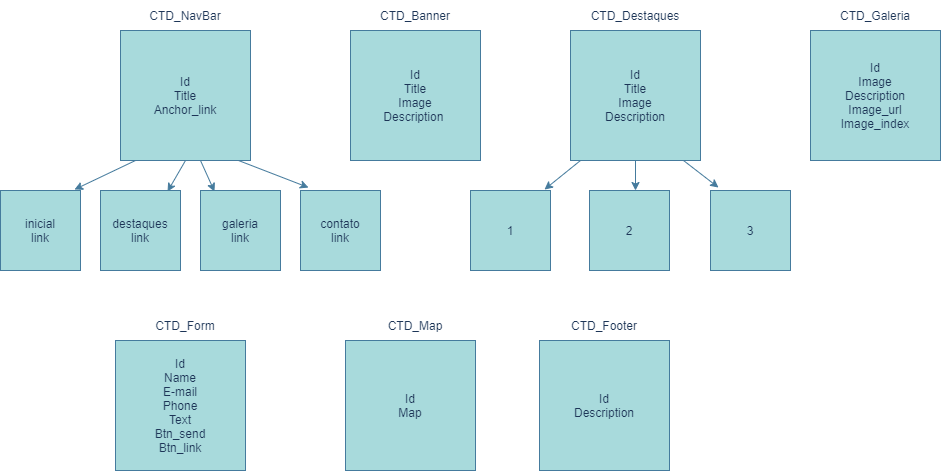

The diagram above was exported from draw.io. Its source (the exported page's mxGraphModel, read from the mxfile embedded in the PNG):
<mxGraphModel dx="2302" dy="529" grid="1" gridSize="10" guides="1" tooltips="1" connect="1" arrows="1" fold="1" page="1" pageScale="1" pageWidth="827" pageHeight="1169" background="#F1FAEE" math="0" shadow="0">
  <root>
    <mxCell id="0" />
    <mxCell id="1" parent="0" />
    <mxCell id="KVE_-zBYWzrPdvoXa85G-1" value="Id&lt;br&gt;Title&lt;br&gt;Image&lt;br&gt;Description&amp;nbsp;" style="whiteSpace=wrap;html=1;aspect=fixed;fillColor=#A8DADC;strokeColor=#457B9D;fontColor=#1D3557;" parent="1" vertex="1">
      <mxGeometry x="80" y="160" width="130" height="130" as="geometry" />
    </mxCell>
    <mxCell id="KVE_-zBYWzrPdvoXa85G-2" value="CTD_Banner" style="text;html=1;strokeColor=none;fillColor=none;align=center;verticalAlign=middle;whiteSpace=wrap;rounded=0;fontColor=#1D3557;" parent="1" vertex="1">
      <mxGeometry x="100" y="130" width="90" height="30" as="geometry" />
    </mxCell>
    <mxCell id="KVE_-zBYWzrPdvoXa85G-3" value="Id&lt;br&gt;Description&lt;br&gt;" style="whiteSpace=wrap;html=1;aspect=fixed;fillColor=#A8DADC;strokeColor=#457B9D;fontColor=#1D3557;" parent="1" vertex="1">
      <mxGeometry x="269" y="470" width="130" height="130" as="geometry" />
    </mxCell>
    <mxCell id="ZueQHYT-caPjEleCtoe7-1" value="Id&lt;br&gt;Title&lt;br&gt;Image&lt;br&gt;Description" style="whiteSpace=wrap;html=1;aspect=fixed;fillColor=#A8DADC;strokeColor=#457B9D;fontColor=#1D3557;" parent="1" vertex="1">
      <mxGeometry x="300" y="160" width="130" height="130" as="geometry" />
    </mxCell>
    <mxCell id="ZueQHYT-caPjEleCtoe7-2" value="CTD_Destaques" style="text;html=1;strokeColor=none;fillColor=none;align=center;verticalAlign=middle;whiteSpace=wrap;rounded=0;fontColor=#1D3557;" parent="1" vertex="1">
      <mxGeometry x="335" y="130" width="60" height="30" as="geometry" />
    </mxCell>
    <mxCell id="JmKJ2SFyBqsHMqcquKuF-1" value="CTD_Footer" style="text;html=1;strokeColor=none;fillColor=none;align=center;verticalAlign=middle;whiteSpace=wrap;rounded=0;fontColor=#1D3557;" vertex="1" parent="1">
      <mxGeometry x="304" y="440" width="60" height="30" as="geometry" />
    </mxCell>
    <mxCell id="JmKJ2SFyBqsHMqcquKuF-5" value="Id&lt;br&gt;Image&lt;br&gt;Description&lt;br&gt;Image_url&lt;br&gt;Image_index" style="whiteSpace=wrap;html=1;aspect=fixed;fillColor=#A8DADC;strokeColor=#457B9D;fontColor=#1D3557;" vertex="1" parent="1">
      <mxGeometry x="540" y="160" width="130" height="130" as="geometry" />
    </mxCell>
    <mxCell id="JmKJ2SFyBqsHMqcquKuF-6" value="CTD_Galeria" style="text;html=1;strokeColor=none;fillColor=none;align=center;verticalAlign=middle;whiteSpace=wrap;rounded=0;fontColor=#1D3557;" vertex="1" parent="1">
      <mxGeometry x="575" y="130" width="60" height="30" as="geometry" />
    </mxCell>
    <mxCell id="je_E4tlS-UK5aATorJAP-1" value="2" style="whiteSpace=wrap;html=1;aspect=fixed;fillColor=#A8DADC;strokeColor=#457B9D;fontColor=#1D3557;" vertex="1" parent="1">
      <mxGeometry x="319" y="320" width="80" height="80" as="geometry" />
    </mxCell>
    <mxCell id="je_E4tlS-UK5aATorJAP-2" value="1&lt;br&gt;" style="whiteSpace=wrap;html=1;aspect=fixed;fillColor=#A8DADC;strokeColor=#457B9D;fontColor=#1D3557;" vertex="1" parent="1">
      <mxGeometry x="200" y="320" width="80" height="80" as="geometry" />
    </mxCell>
    <mxCell id="je_E4tlS-UK5aATorJAP-3" value="3" style="whiteSpace=wrap;html=1;aspect=fixed;fillColor=#A8DADC;strokeColor=#457B9D;fontColor=#1D3557;" vertex="1" parent="1">
      <mxGeometry x="440" y="320" width="80" height="80" as="geometry" />
    </mxCell>
    <mxCell id="je_E4tlS-UK5aATorJAP-4" value="" style="endArrow=classic;html=1;rounded=0;entryX=0.1;entryY=-0.037;entryDx=0;entryDy=0;entryPerimeter=0;strokeColor=#457B9D;fontColor=#1D3557;labelBackgroundColor=#F1FAEE;" edge="1" parent="1" target="je_E4tlS-UK5aATorJAP-3">
      <mxGeometry width="50" height="50" relative="1" as="geometry">
        <mxPoint x="413" y="290" as="sourcePoint" />
        <mxPoint x="440" y="310" as="targetPoint" />
      </mxGeometry>
    </mxCell>
    <mxCell id="je_E4tlS-UK5aATorJAP-5" value="" style="endArrow=classic;html=1;rounded=0;exitX=0.5;exitY=1;exitDx=0;exitDy=0;strokeColor=#457B9D;fontColor=#1D3557;labelBackgroundColor=#F1FAEE;" edge="1" parent="1" source="ZueQHYT-caPjEleCtoe7-1">
      <mxGeometry width="50" height="50" relative="1" as="geometry">
        <mxPoint x="390" y="360" as="sourcePoint" />
        <mxPoint x="365" y="320" as="targetPoint" />
      </mxGeometry>
    </mxCell>
    <mxCell id="je_E4tlS-UK5aATorJAP-6" value="" style="endArrow=classic;html=1;rounded=0;entryX=0.925;entryY=-0.012;entryDx=0;entryDy=0;entryPerimeter=0;strokeColor=#457B9D;fontColor=#1D3557;labelBackgroundColor=#F1FAEE;" edge="1" parent="1" target="je_E4tlS-UK5aATorJAP-2">
      <mxGeometry width="50" height="50" relative="1" as="geometry">
        <mxPoint x="310" y="290" as="sourcePoint" />
        <mxPoint x="440" y="310" as="targetPoint" />
      </mxGeometry>
    </mxCell>
    <mxCell id="JmKJ2SFyBqsHMqcquKuF-11" value="Id&lt;br&gt;Title&lt;br&gt;Anchor_link" style="whiteSpace=wrap;html=1;aspect=fixed;fillColor=#A8DADC;strokeColor=#457B9D;fontColor=#1D3557;" vertex="1" parent="1">
      <mxGeometry x="-150" y="160" width="130" height="130" as="geometry" />
    </mxCell>
    <mxCell id="JmKJ2SFyBqsHMqcquKuF-12" value="CTD_NavBar" style="text;html=1;strokeColor=none;fillColor=none;align=center;verticalAlign=middle;whiteSpace=wrap;rounded=0;fontColor=#1D3557;" vertex="1" parent="1">
      <mxGeometry x="-115" y="130" width="60" height="30" as="geometry" />
    </mxCell>
    <mxCell id="je_E4tlS-UK5aATorJAP-9" value="Id&lt;br&gt;Name&lt;br&gt;E-mail&lt;br&gt;Phone&lt;br&gt;Text&lt;br&gt;Btn_send&lt;br&gt;Btn_link" style="whiteSpace=wrap;html=1;aspect=fixed;fillColor=#A8DADC;strokeColor=#457B9D;fontColor=#1D3557;" vertex="1" parent="1">
      <mxGeometry x="-155" y="470" width="130" height="130" as="geometry" />
    </mxCell>
    <mxCell id="je_E4tlS-UK5aATorJAP-12" value="CTD_Form" style="text;html=1;strokeColor=none;fillColor=none;align=center;verticalAlign=middle;whiteSpace=wrap;rounded=0;fontColor=#1D3557;" vertex="1" parent="1">
      <mxGeometry x="-115" y="440" width="60" height="30" as="geometry" />
    </mxCell>
    <mxCell id="je_E4tlS-UK5aATorJAP-13" value="Id&lt;br&gt;Map" style="whiteSpace=wrap;html=1;aspect=fixed;fillColor=#A8DADC;strokeColor=#457B9D;fontColor=#1D3557;" vertex="1" parent="1">
      <mxGeometry x="75" y="470" width="130" height="130" as="geometry" />
    </mxCell>
    <mxCell id="je_E4tlS-UK5aATorJAP-14" value="CTD_Map" style="text;html=1;strokeColor=none;fillColor=none;align=center;verticalAlign=middle;whiteSpace=wrap;rounded=0;fontColor=#1D3557;" vertex="1" parent="1">
      <mxGeometry x="115" y="440" width="60" height="30" as="geometry" />
    </mxCell>
    <mxCell id="JmKJ2SFyBqsHMqcquKuF-13" value="galeria&lt;br&gt;link" style="whiteSpace=wrap;html=1;aspect=fixed;fillColor=#A8DADC;strokeColor=#457B9D;fontColor=#1D3557;" vertex="1" parent="1">
      <mxGeometry x="-70" y="320" width="80" height="80" as="geometry" />
    </mxCell>
    <mxCell id="JmKJ2SFyBqsHMqcquKuF-14" value="inicial&lt;br&gt;link" style="whiteSpace=wrap;html=1;aspect=fixed;fillColor=#A8DADC;strokeColor=#457B9D;fontColor=#1D3557;" vertex="1" parent="1">
      <mxGeometry x="-270" y="320" width="80" height="80" as="geometry" />
    </mxCell>
    <mxCell id="JmKJ2SFyBqsHMqcquKuF-15" value="contato&lt;br&gt;link" style="whiteSpace=wrap;html=1;aspect=fixed;fillColor=#A8DADC;strokeColor=#457B9D;fontColor=#1D3557;" vertex="1" parent="1">
      <mxGeometry x="30" y="320" width="80" height="80" as="geometry" />
    </mxCell>
    <mxCell id="JmKJ2SFyBqsHMqcquKuF-16" value="" style="endArrow=classic;html=1;rounded=0;entryX=0.1;entryY=-0.037;entryDx=0;entryDy=0;entryPerimeter=0;strokeColor=#457B9D;fontColor=#1D3557;labelBackgroundColor=#F1FAEE;" edge="1" parent="1" target="JmKJ2SFyBqsHMqcquKuF-15">
      <mxGeometry width="50" height="50" relative="1" as="geometry">
        <mxPoint x="-32" y="290" as="sourcePoint" />
        <mxPoint x="-5" y="310" as="targetPoint" />
      </mxGeometry>
    </mxCell>
    <mxCell id="JmKJ2SFyBqsHMqcquKuF-17" value="" style="endArrow=classic;html=1;rounded=0;entryX=0.175;entryY=0.013;entryDx=0;entryDy=0;entryPerimeter=0;strokeColor=#457B9D;fontColor=#1D3557;labelBackgroundColor=#F1FAEE;" edge="1" parent="1" target="JmKJ2SFyBqsHMqcquKuF-13">
      <mxGeometry width="50" height="50" relative="1" as="geometry">
        <mxPoint x="-70" y="290" as="sourcePoint" />
        <mxPoint x="-80" y="320" as="targetPoint" />
      </mxGeometry>
    </mxCell>
    <mxCell id="JmKJ2SFyBqsHMqcquKuF-18" value="" style="endArrow=classic;html=1;rounded=0;entryX=0.925;entryY=-0.012;entryDx=0;entryDy=0;entryPerimeter=0;strokeColor=#457B9D;fontColor=#1D3557;labelBackgroundColor=#F1FAEE;" edge="1" parent="1" target="JmKJ2SFyBqsHMqcquKuF-14">
      <mxGeometry width="50" height="50" relative="1" as="geometry">
        <mxPoint x="-135" y="290" as="sourcePoint" />
        <mxPoint x="-5" y="310" as="targetPoint" />
      </mxGeometry>
    </mxCell>
    <mxCell id="je_E4tlS-UK5aATorJAP-15" value="destaques&lt;br&gt;link" style="whiteSpace=wrap;html=1;aspect=fixed;fillColor=#A8DADC;strokeColor=#457B9D;fontColor=#1D3557;" vertex="1" parent="1">
      <mxGeometry x="-170" y="320" width="80" height="80" as="geometry" />
    </mxCell>
    <mxCell id="je_E4tlS-UK5aATorJAP-16" value="" style="endArrow=classic;html=1;rounded=0;exitX=0.5;exitY=1;exitDx=0;exitDy=0;entryX=0.838;entryY=0.013;entryDx=0;entryDy=0;entryPerimeter=0;strokeColor=#457B9D;fontColor=#1D3557;labelBackgroundColor=#F1FAEE;" edge="1" parent="1" source="JmKJ2SFyBqsHMqcquKuF-11" target="je_E4tlS-UK5aATorJAP-15">
      <mxGeometry width="50" height="50" relative="1" as="geometry">
        <mxPoint x="-70" y="300" as="sourcePoint" />
        <mxPoint x="-60" y="330" as="targetPoint" />
      </mxGeometry>
    </mxCell>
  </root>
</mxGraphModel>